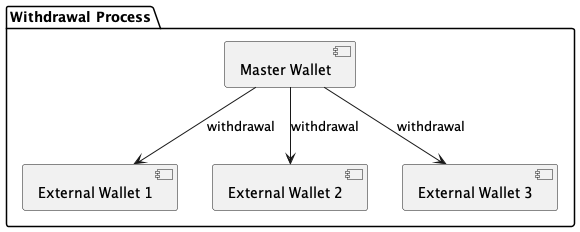

The diagram above was rendered by PlantUML. Its source (embedded in the PNG):
@startuml
package "Withdrawal Process" {
    [Master Wallet] as MW
    [External Wallet 1] as EW_1
    [External Wallet 2] as EW_2
    [External Wallet 3] as EW_3

    MW --> EW_1 : withdrawal
    MW --> EW_2 : withdrawal
    MW --> EW_3 : withdrawal
}
@enduml